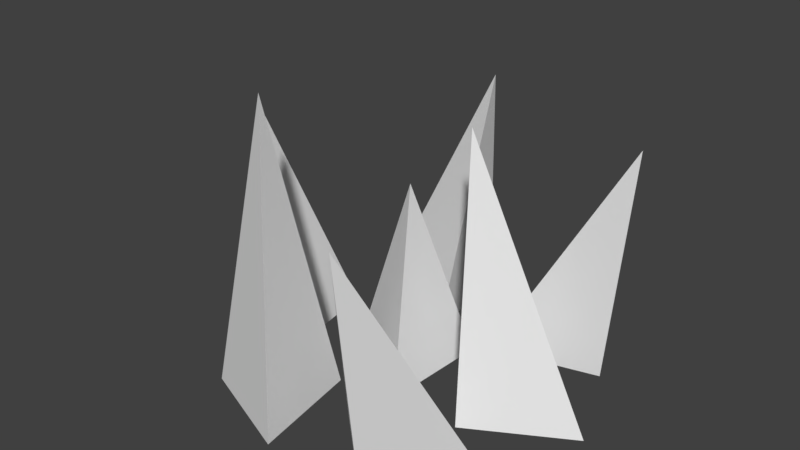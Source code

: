 # Source: DeadGrass0.blend  (saved by Blender 2.77.0; exported with 4.5.12 LTS)
import bpy
from mathutils import Matrix  # noqa: F401  (used for matrix-valued properties, if any)

bpy.ops.wm.read_factory_settings(use_empty=True)
scene = bpy.context.scene
scene.name = 'Scene'

# ---- collections
col_collection_1 = bpy.data.collections.new('Collection 1'); scene.collection.children.link(col_collection_1)

# ---- world
world_world = bpy.data.worlds.new('World'); scene.world = world_world
world_world.color = (0.05088, 0.05088, 0.05088)
world_world.use_sun_shadow = False
world_world.sun_shadow_jitter_overblur = 0.0
world_world.cycles.sampling_method = 'MANUAL'

# ---- meshes
me_solid = bpy.data.meshes.new('Solid')
me_solid.from_pydata([(0.2414, 0.04253, 0.8872), (0.8215, 0.04253, -0.2728), (0.3859, 0.294, -0.2728), (0.3859, -0.209, -0.2728), (-0.05364, 0.04253, 0.5689), (0.07695, -0.2169, -0.2728), (0.1057, 0.2853, -0.2728), (-0.3436, 0.05913, -0.2728), (0.7372, 0.4485, 0.7957), (0.1574, 0.3332, -0.2728), (0.6437, 0.4617, -0.2728), (0.2892, 0.8186, -0.2728), (-0.009157, 0.5435, 0.9009), (-0.5722, 0.5003, -0.2718), (-0.104, 0.3164, -0.2718), (-0.1788, 0.8138, -0.2718), (-0.285, -0.5313, 1.062), (-0.5722, -0.5745, -0.2718), (-0.104, -0.7584, -0.2718), (-0.1788, -0.261, -0.2718), (-0.6769, -0.141, 0.7552), (-0.9641, -0.03176, -0.2718), (-0.4959, -0.2157, -0.2718), (-0.5707, 0.2817, -0.2718), (0.316, -0.8202, 0.7471), (0.03321, -0.442, -0.2718), (0.4002, -0.786, -0.2718), (0.5146, -0.2962, -0.2718)], [], [(0, 1, 2), (0, 2, 3), (0, 3, 1), (1, 3, 2), (4, 5, 6), (4, 6, 7), (4, 7, 5), (5, 7, 6), (8, 9, 10), (8, 10, 11), (8, 11, 9), (9, 11, 10), (12, 13, 14), (12, 14, 15), (12, 15, 13), (13, 15, 14), (16, 17, 18), (16, 18, 19), (16, 19, 17), (17, 19, 18), (20, 21, 22), (20, 22, 23), (20, 23, 21), (21, 23, 22), (24, 25, 26), (24, 26, 27), (24, 27, 25), (25, 27, 26)])
_ca = me_solid.color_attributes.new('Col', 'BYTE_COLOR', 'CORNER')
_ca.data.foreach_set('color', [0.01938, 0.01938, 0.01938, 1.0, 0.01938, 0.01938, 0.01938, 1.0, 0.01938, 0.01938, 0.01938, 1.0, 0.01938, 0.01938, 0.01938, 1.0, 0.01938, 0.01938, 0.01938, 1.0, 0.01938, 0.01938, 0.01938, 1.0, 0.01938, 0.01938, 0.01938, 1.0, 0.01938, 0.01938, 0.01938, 1.0, 0.01938, 0.01938, 0.01938, 1.0, 0.01938, 0.01938, 0.01938, 1.0, 0.01938, 0.01938, 0.01938, 1.0, 0.01938, 0.01938, 0.01938, 1.0, 0.01938, 0.01938, 0.01938, 1.0, 0.01938, 0.01938, 0.01938, 1.0, 0.01938, 0.01938, 0.01938, 1.0, 0.01938, 0.01938, 0.01938, 1.0, 0.01938, 0.01938, 0.01938, 1.0, 0.01938, 0.01938, 0.01938, 1.0, 0.01938, 0.01938, 0.01938, 1.0, 0.01938, 0.01938, 0.01938, 1.0, 0.01938, 0.01938, 0.01938, 1.0, 0.01938, 0.01938, 0.01938, 1.0, 0.01938, 0.01938, 0.01938, 1.0, 0.01938, 0.01938, 0.01938, 1.0, 0.01938, 0.01938, 0.01938, 1.0, 0.01938, 0.01938, 0.01938, 1.0, 0.01938, 0.01938, 0.01938, 1.0, 0.01938, 0.01938, 0.01938, 1.0, 0.01938, 0.01938, 0.01938, 1.0, 0.01938, 0.01938, 0.01938, 1.0, 0.01938, 0.01938, 0.01938, 1.0, 0.01938, 0.01938, 0.01938, 1.0, 0.01938, 0.01938, 0.01938, 1.0, 0.01938, 0.01938, 0.01938, 1.0, 0.01938, 0.01938, 0.01938, 1.0, 0.01938, 0.01938, 0.01938, 1.0, 0.01938, 0.01938, 0.01938, 1.0, 0.01938, 0.01938, 0.01938, 1.0, 0.01938, 0.01938, 0.01938, 1.0, 0.01938, 0.01938, 0.01938, 1.0, 0.01938, 0.01938, 0.01938, 1.0, 0.01938, 0.01938, 0.01938, 1.0, 0.01938, 0.01938, 0.01938, 1.0, 0.01938, 0.01938, 0.01938, 1.0, 0.01938, 0.01938, 0.01938, 1.0, 0.01938, 0.01938, 0.01938, 1.0, 0.01938, 0.01938, 0.01938, 1.0, 0.01938, 0.01938, 0.01938, 1.0, 0.01938, 0.01938, 0.01938, 1.0, 0.01938, 0.01938, 0.01938, 1.0, 0.01938, 0.01938, 0.01938, 1.0, 0.01938, 0.01938, 0.01938, 1.0, 0.01938, 0.01938, 0.01938, 1.0, 0.01938, 0.01938, 0.01938, 1.0, 0.01938, 0.01938, 0.01938, 1.0, 0.01938, 0.01938, 0.01938, 1.0, 0.01938, 0.01938, 0.01938, 1.0, 0.01938, 0.01938, 0.01938, 1.0, 0.01938, 0.01938, 0.01938, 1.0, 0.01938, 0.01938, 0.01938, 1.0, 0.01938, 0.01938, 0.01938, 1.0, 0.01938, 0.01938, 0.01938, 1.0, 0.01938, 0.01938, 0.01938, 1.0, 0.01938, 0.01938, 0.01938, 1.0, 0.01938, 0.01938, 0.01938, 1.0, 0.01938, 0.01938, 0.01938, 1.0, 0.01938, 0.01938, 0.01938, 1.0, 0.01938, 0.01938, 0.01938, 1.0, 0.01938, 0.01938, 0.01938, 1.0, 0.01938, 0.01938, 0.01938, 1.0, 0.01938, 0.01938, 0.01938, 1.0, 0.01938, 0.01938, 0.01938, 1.0, 0.01938, 0.01938, 0.01938, 1.0, 0.01938, 0.01938, 0.01938, 1.0, 0.01938, 0.01938, 0.01938, 1.0, 0.01938, 0.01938, 0.01938, 1.0, 0.01938, 0.01938, 0.01938, 1.0, 0.01938, 0.01938, 0.01938, 1.0, 0.01938, 0.01938, 0.01938, 1.0, 0.01938, 0.01938, 0.01938, 1.0, 0.01938, 0.01938, 0.01938, 1.0, 0.01938, 0.01938, 0.01938, 1.0, 0.01938, 0.01938, 0.01938, 1.0, 0.01938, 0.01938, 0.01938, 1.0])
me_solid.use_remesh_preserve_volume = False
me_solid.use_remesh_preserve_attributes = False
me_solid.use_mirror_vertex_groups = False
me_solid.update()

# ---- objects
ob_solid = bpy.data.objects.new('Solid', me_solid)

# ---- transforms, parenting, visibility, modifiers, constraints
ob_solid.location = (0.0, 0.0, 0.118)
ob_solid.scale = (0.438, 0.438, 0.438)
ob_solid.lineart.crease_threshold = 0.0

# ---- collection membership
col_collection_1.objects.link(ob_solid)

# ---- scene / render settings (as saved in the file)
scene.frame_start = 1; scene.frame_end = 250; scene.frame_set(1)
scene.render.engine = 'BLENDER_EEVEE_NEXT'
scene.render.resolution_percentage = 50
scene.render.dither_intensity = 0.0
scene.cycles.use_denoising = False
scene.cycles.samples = 128
scene.cycles.sampling_pattern = 'TABULATED_SOBOL'
scene.cycles.light_sampling_threshold = 0.0
scene.cycles.use_adaptive_sampling = False
scene.cycles.use_light_tree = False
scene.cycles.blur_glossy = 0.0
scene.cycles.sample_clamp_indirect = 0.0
scene.view_settings.view_transform = 'Standard'
bpy.context.view_layer.update()

# ---- added for rendering (the .blend has no active camera and no usable light): camera, sun
cam_auto = bpy.data.cameras.new('AutoCamera')
cam_auto.lens = 50.0
cam_auto.sensor_width = 36.0
cam_auto.clip_end = 1000.0
ob_auto_camera = bpy.data.objects.new('AutoCamera', cam_auto)
scene.collection.objects.link(ob_auto_camera)
ob_auto_camera.location = (1.09005, -1.34589, 1.18772)
ob_auto_camera.rotation_euler = (1.09748, -7.21219e-08, 0.694738)
scene.camera = ob_auto_camera
light_auto_sun = bpy.data.lights.new('AutoSun', 'SUN')
light_auto_sun.energy = 3.0
light_auto_sun.angle = 0.0523599
ob_auto_sun = bpy.data.objects.new('AutoSun', light_auto_sun)
scene.collection.objects.link(ob_auto_sun)
ob_auto_sun.rotation_euler = (0.872665, 0.174533, 0.523599)
bpy.context.view_layer.update()
